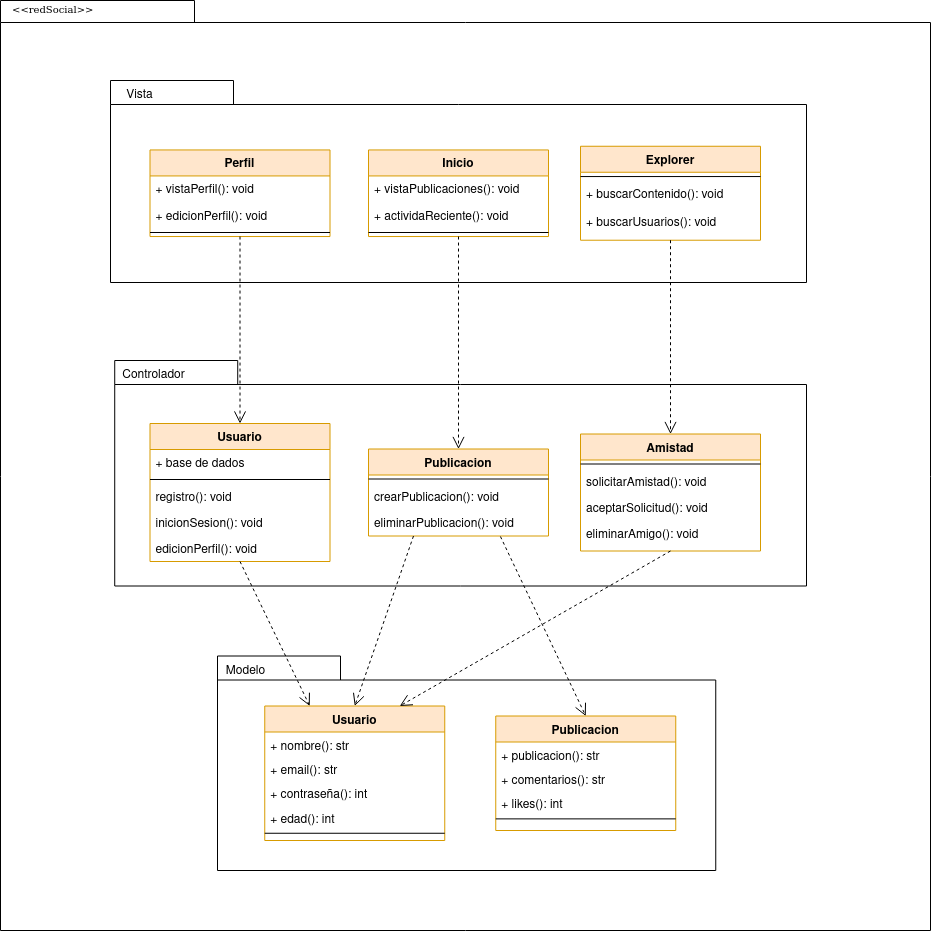

The diagram above was exported from draw.io. Its source (the exported page's mxGraphModel, read from the mxfile embedded in the PNG):
<mxGraphModel dx="2123" dy="932" grid="1" gridSize="10" guides="1" tooltips="1" connect="1" arrows="1" fold="1" page="1" pageScale="1" pageWidth="850" pageHeight="1100" math="0" shadow="0">
  <root>
    <mxCell id="0" />
    <mxCell id="1" parent="0" />
    <mxCell id="ihuZEYOarFzSpq3L2XKY-41" value="" style="shape=folder;fontStyle=1;spacingTop=10;tabWidth=194;tabHeight=22;tabPosition=left;html=1;rounded=0;shadow=0;comic=0;labelBackgroundColor=none;strokeWidth=1;fillColor=none;fontFamily=Verdana;fontSize=10;align=center;" vertex="1" parent="1">
      <mxGeometry x="270" y="70" width="930" height="930" as="geometry" />
    </mxCell>
    <mxCell id="ihuZEYOarFzSpq3L2XKY-1" value="" style="shape=folder;fontStyle=1;spacingTop=10;tabWidth=123;tabHeight=24;tabPosition=left;html=1;rounded=0;shadow=0;comic=0;labelBackgroundColor=none;strokeWidth=1;fontFamily=Verdana;fontSize=10;align=center;" vertex="1" parent="1">
      <mxGeometry x="380" y="150" width="696" height="202" as="geometry" />
    </mxCell>
    <mxCell id="ihuZEYOarFzSpq3L2XKY-2" value="Perfil" style="swimlane;fontStyle=1;align=center;verticalAlign=top;childLayout=stackLayout;horizontal=1;startSize=26;horizontalStack=0;resizeParent=1;resizeLast=0;collapsible=1;marginBottom=0;rounded=0;shadow=0;strokeWidth=1;fillColor=#ffe6cc;strokeColor=#d79b00;" vertex="1" parent="1">
      <mxGeometry x="419.5" y="219.44086666666664" width="180" height="86.6" as="geometry">
        <mxRectangle x="230" y="140" width="160" height="26" as="alternateBounds" />
      </mxGeometry>
    </mxCell>
    <mxCell id="ihuZEYOarFzSpq3L2XKY-3" value="+ vistaPerfil(): void" style="text;align=left;verticalAlign=top;spacingLeft=4;spacingRight=4;overflow=hidden;rotatable=0;points=[[0,0.5],[1,0.5]];portConstraint=eastwest;" vertex="1" parent="ihuZEYOarFzSpq3L2XKY-2">
      <mxGeometry y="26" width="180" height="26.259999999999998" as="geometry" />
    </mxCell>
    <mxCell id="ihuZEYOarFzSpq3L2XKY-44" value="+ edicionPerfil(): void" style="text;align=left;verticalAlign=top;spacingLeft=4;spacingRight=4;overflow=hidden;rotatable=0;points=[[0,0.5],[1,0.5]];portConstraint=eastwest;" vertex="1" parent="ihuZEYOarFzSpq3L2XKY-2">
      <mxGeometry y="52.26" width="180" height="26.259999999999998" as="geometry" />
    </mxCell>
    <mxCell id="ihuZEYOarFzSpq3L2XKY-4" value="" style="line;html=1;strokeWidth=1;align=left;verticalAlign=middle;spacingTop=-1;spacingLeft=3;spacingRight=3;rotatable=0;labelPosition=right;points=[];portConstraint=eastwest;" vertex="1" parent="ihuZEYOarFzSpq3L2XKY-2">
      <mxGeometry y="78.52" width="180" height="8.079999999999998" as="geometry" />
    </mxCell>
    <mxCell id="ihuZEYOarFzSpq3L2XKY-5" value="Inicio" style="swimlane;fontStyle=1;align=center;verticalAlign=top;childLayout=stackLayout;horizontal=1;startSize=26;horizontalStack=0;resizeParent=1;resizeLast=0;collapsible=1;marginBottom=0;rounded=0;shadow=0;strokeWidth=1;fillColor=#ffe6cc;strokeColor=#d79b00;" vertex="1" parent="1">
      <mxGeometry x="638" y="219.44086666666664" width="180" height="86.6" as="geometry">
        <mxRectangle x="230" y="140" width="160" height="26" as="alternateBounds" />
      </mxGeometry>
    </mxCell>
    <mxCell id="ihuZEYOarFzSpq3L2XKY-6" value="+ vistaPublicaciones(): void" style="text;align=left;verticalAlign=top;spacingLeft=4;spacingRight=4;overflow=hidden;rotatable=0;points=[[0,0.5],[1,0.5]];portConstraint=eastwest;" vertex="1" parent="ihuZEYOarFzSpq3L2XKY-5">
      <mxGeometry y="26" width="180" height="26.259999999999998" as="geometry" />
    </mxCell>
    <mxCell id="ihuZEYOarFzSpq3L2XKY-43" value="+ actividaReciente(): void" style="text;align=left;verticalAlign=top;spacingLeft=4;spacingRight=4;overflow=hidden;rotatable=0;points=[[0,0.5],[1,0.5]];portConstraint=eastwest;" vertex="1" parent="ihuZEYOarFzSpq3L2XKY-5">
      <mxGeometry y="52.26" width="180" height="26.259999999999998" as="geometry" />
    </mxCell>
    <mxCell id="ihuZEYOarFzSpq3L2XKY-7" value="" style="line;html=1;strokeWidth=1;align=left;verticalAlign=middle;spacingTop=-1;spacingLeft=3;spacingRight=3;rotatable=0;labelPosition=right;points=[];portConstraint=eastwest;" vertex="1" parent="ihuZEYOarFzSpq3L2XKY-5">
      <mxGeometry y="78.52" width="180" height="8.079999999999998" as="geometry" />
    </mxCell>
    <mxCell id="ihuZEYOarFzSpq3L2XKY-8" value="Vista" style="text;html=1;align=center;verticalAlign=middle;resizable=0;points=[];autosize=1;strokeColor=none;fillColor=none;" vertex="1" parent="1">
      <mxGeometry x="383.75" y="150" width="50" height="30" as="geometry" />
    </mxCell>
    <mxCell id="ihuZEYOarFzSpq3L2XKY-9" value="Explorer" style="swimlane;fontStyle=1;align=center;verticalAlign=top;childLayout=stackLayout;horizontal=1;startSize=26;horizontalStack=0;resizeParent=1;resizeLast=0;collapsible=1;marginBottom=0;rounded=0;shadow=0;strokeWidth=1;fillColor=#ffe6cc;strokeColor=#d79b00;" vertex="1" parent="1">
      <mxGeometry x="850" y="215.75" width="180" height="93.98" as="geometry">
        <mxRectangle x="230" y="140" width="160" height="26" as="alternateBounds" />
      </mxGeometry>
    </mxCell>
    <mxCell id="ihuZEYOarFzSpq3L2XKY-10" value="" style="line;html=1;strokeWidth=1;align=left;verticalAlign=middle;spacingTop=-1;spacingLeft=3;spacingRight=3;rotatable=0;labelPosition=right;points=[];portConstraint=eastwest;" vertex="1" parent="ihuZEYOarFzSpq3L2XKY-9">
      <mxGeometry y="26" width="180" height="8.618666666666666" as="geometry" />
    </mxCell>
    <mxCell id="ihuZEYOarFzSpq3L2XKY-11" value="+ buscarContenido(): void" style="text;align=left;verticalAlign=top;spacingLeft=4;spacingRight=4;overflow=hidden;rotatable=0;points=[[0,0.5],[1,0.5]];portConstraint=eastwest;rounded=0;shadow=0;html=0;" vertex="1" parent="ihuZEYOarFzSpq3L2XKY-9">
      <mxGeometry y="34.61866666666667" width="180" height="28.010666666666665" as="geometry" />
    </mxCell>
    <mxCell id="ihuZEYOarFzSpq3L2XKY-12" value="+ buscarUsuarios(): void" style="text;align=left;verticalAlign=top;spacingLeft=4;spacingRight=4;overflow=hidden;rotatable=0;points=[[0,0.5],[1,0.5]];portConstraint=eastwest;rounded=0;shadow=0;html=0;" vertex="1" parent="ihuZEYOarFzSpq3L2XKY-9">
      <mxGeometry y="62.629333333333335" width="180" height="28.010666666666665" as="geometry" />
    </mxCell>
    <mxCell id="ihuZEYOarFzSpq3L2XKY-14" value="" style="shape=folder;fontStyle=1;spacingTop=10;tabWidth=123;tabHeight=24;tabPosition=left;html=1;rounded=0;shadow=0;comic=0;labelBackgroundColor=none;strokeColor=#000000;strokeWidth=1;fillColor=#ffffff;fontFamily=Verdana;fontSize=10;fontColor=#000000;align=center;" vertex="1" parent="1">
      <mxGeometry x="487" y="725.5" width="498.25" height="214.5" as="geometry" />
    </mxCell>
    <mxCell id="ihuZEYOarFzSpq3L2XKY-15" value="" style="shape=folder;fontStyle=1;spacingTop=10;tabWidth=123;tabHeight=24;tabPosition=left;html=1;rounded=0;shadow=0;comic=0;labelBackgroundColor=none;strokeWidth=1;fontFamily=Verdana;fontSize=10;align=center;" vertex="1" parent="1">
      <mxGeometry x="384.23" y="430" width="691.77" height="225.5" as="geometry" />
    </mxCell>
    <mxCell id="ihuZEYOarFzSpq3L2XKY-16" value="Usuario" style="swimlane;fontStyle=1;align=center;verticalAlign=top;childLayout=stackLayout;horizontal=1;startSize=26;horizontalStack=0;resizeParent=1;resizeLast=0;collapsible=1;marginBottom=0;rounded=0;shadow=0;strokeWidth=1;fillColor=#ffe6cc;strokeColor=#d79b00;" vertex="1" parent="1">
      <mxGeometry x="419.5" y="493" width="180" height="138" as="geometry">
        <mxRectangle x="230" y="140" width="160" height="26" as="alternateBounds" />
      </mxGeometry>
    </mxCell>
    <mxCell id="ihuZEYOarFzSpq3L2XKY-17" value="+ base de dados" style="text;align=left;verticalAlign=top;spacingLeft=4;spacingRight=4;overflow=hidden;rotatable=0;points=[[0,0.5],[1,0.5]];portConstraint=eastwest;" vertex="1" parent="ihuZEYOarFzSpq3L2XKY-16">
      <mxGeometry y="26" width="180" height="26" as="geometry" />
    </mxCell>
    <mxCell id="ihuZEYOarFzSpq3L2XKY-18" value="" style="line;html=1;strokeWidth=1;align=left;verticalAlign=middle;spacingTop=-1;spacingLeft=3;spacingRight=3;rotatable=0;labelPosition=right;points=[];portConstraint=eastwest;" vertex="1" parent="ihuZEYOarFzSpq3L2XKY-16">
      <mxGeometry y="52" width="180" height="8" as="geometry" />
    </mxCell>
    <mxCell id="ihuZEYOarFzSpq3L2XKY-19" value="registro(): void" style="text;align=left;verticalAlign=top;spacingLeft=4;spacingRight=4;overflow=hidden;rotatable=0;points=[[0,0.5],[1,0.5]];portConstraint=eastwest;rounded=0;shadow=0;html=0;" vertex="1" parent="ihuZEYOarFzSpq3L2XKY-16">
      <mxGeometry y="60" width="180" height="26" as="geometry" />
    </mxCell>
    <mxCell id="ihuZEYOarFzSpq3L2XKY-45" value="inicionSesion(): void" style="text;align=left;verticalAlign=top;spacingLeft=4;spacingRight=4;overflow=hidden;rotatable=0;points=[[0,0.5],[1,0.5]];portConstraint=eastwest;rounded=0;shadow=0;html=0;" vertex="1" parent="ihuZEYOarFzSpq3L2XKY-16">
      <mxGeometry y="86" width="180" height="26" as="geometry" />
    </mxCell>
    <mxCell id="ihuZEYOarFzSpq3L2XKY-46" value="edicionPerfil(): void" style="text;align=left;verticalAlign=top;spacingLeft=4;spacingRight=4;overflow=hidden;rotatable=0;points=[[0,0.5],[1,0.5]];portConstraint=eastwest;rounded=0;shadow=0;html=0;" vertex="1" parent="ihuZEYOarFzSpq3L2XKY-16">
      <mxGeometry y="112" width="180" height="26" as="geometry" />
    </mxCell>
    <mxCell id="ihuZEYOarFzSpq3L2XKY-20" value="Controlador" style="text;html=1;align=center;verticalAlign=middle;resizable=0;points=[];autosize=1;strokeColor=none;fillColor=none;" vertex="1" parent="1">
      <mxGeometry x="377.75" y="430" width="90" height="30" as="geometry" />
    </mxCell>
    <mxCell id="ihuZEYOarFzSpq3L2XKY-21" style="edgeStyle=none;rounded=0;html=1;dashed=1;labelBackgroundColor=none;startFill=0;endArrow=open;endFill=0;endSize=10;fontFamily=Verdana;fontSize=10;entryX=0.5;entryY=0;entryDx=0;entryDy=0;exitX=0.5;exitY=1;exitDx=0;exitDy=0;" edge="1" parent="1" source="ihuZEYOarFzSpq3L2XKY-5" target="ihuZEYOarFzSpq3L2XKY-33">
      <mxGeometry relative="1" as="geometry">
        <mxPoint x="563.5" y="261.05" as="sourcePoint" />
        <mxPoint x="824.5" y="485.04999999999995" as="targetPoint" />
      </mxGeometry>
    </mxCell>
    <mxCell id="ihuZEYOarFzSpq3L2XKY-22" style="edgeStyle=none;rounded=0;html=1;dashed=1;labelBackgroundColor=none;startFill=0;endArrow=open;endFill=0;endSize=10;fontFamily=Verdana;fontSize=10;entryX=0.5;entryY=0;exitX=0.5;exitY=1;exitDx=0;exitDy=0;entryDx=0;entryDy=0;" edge="1" parent="1" source="ihuZEYOarFzSpq3L2XKY-2" target="ihuZEYOarFzSpq3L2XKY-16">
      <mxGeometry relative="1" as="geometry">
        <mxPoint x="483.49694251892925" y="345.5" as="sourcePoint" />
        <mxPoint x="543.4540000000002" y="404.27" as="targetPoint" />
      </mxGeometry>
    </mxCell>
    <mxCell id="ihuZEYOarFzSpq3L2XKY-23" style="edgeStyle=none;rounded=0;html=1;dashed=1;labelBackgroundColor=none;startFill=0;endArrow=open;endFill=0;endSize=10;fontFamily=Verdana;fontSize=10;entryX=0.5;entryY=0;entryDx=0;entryDy=0;exitX=0.5;exitY=1;exitDx=0;exitDy=0;" edge="1" parent="1" source="ihuZEYOarFzSpq3L2XKY-9" target="ihuZEYOarFzSpq3L2XKY-48">
      <mxGeometry relative="1" as="geometry">
        <mxPoint x="810" y="310" as="sourcePoint" />
        <mxPoint x="929.5" y="509.5" as="targetPoint" />
      </mxGeometry>
    </mxCell>
    <mxCell id="ihuZEYOarFzSpq3L2XKY-24" value="Usuario" style="swimlane;fontStyle=1;align=center;verticalAlign=top;childLayout=stackLayout;horizontal=1;startSize=26;horizontalStack=0;resizeParent=1;resizeLast=0;collapsible=1;marginBottom=0;rounded=0;shadow=0;strokeWidth=1;fillColor=#ffe6cc;strokeColor=#d79b00;" vertex="1" parent="1">
      <mxGeometry x="534.25" y="775.5" width="180" height="134.5" as="geometry">
        <mxRectangle x="230" y="140" width="160" height="26" as="alternateBounds" />
      </mxGeometry>
    </mxCell>
    <mxCell id="ihuZEYOarFzSpq3L2XKY-25" value="+ nombre(): str" style="text;align=left;verticalAlign=top;spacingLeft=4;spacingRight=4;overflow=hidden;rotatable=0;points=[[0,0.5],[1,0.5]];portConstraint=eastwest;" vertex="1" parent="ihuZEYOarFzSpq3L2XKY-24">
      <mxGeometry y="26" width="180" height="24.375" as="geometry" />
    </mxCell>
    <mxCell id="ihuZEYOarFzSpq3L2XKY-26" value="+ email(): str" style="text;align=left;verticalAlign=top;spacingLeft=4;spacingRight=4;overflow=hidden;rotatable=0;points=[[0,0.5],[1,0.5]];portConstraint=eastwest;" vertex="1" parent="ihuZEYOarFzSpq3L2XKY-24">
      <mxGeometry y="50.375" width="180" height="24.375" as="geometry" />
    </mxCell>
    <mxCell id="ihuZEYOarFzSpq3L2XKY-27" value="+ contraseña(): int" style="text;align=left;verticalAlign=top;spacingLeft=4;spacingRight=4;overflow=hidden;rotatable=0;points=[[0,0.5],[1,0.5]];portConstraint=eastwest;" vertex="1" parent="ihuZEYOarFzSpq3L2XKY-24">
      <mxGeometry y="74.75" width="180" height="24.375" as="geometry" />
    </mxCell>
    <mxCell id="ihuZEYOarFzSpq3L2XKY-28" value="+ edad(): int" style="text;align=left;verticalAlign=top;spacingLeft=4;spacingRight=4;overflow=hidden;rotatable=0;points=[[0,0.5],[1,0.5]];portConstraint=eastwest;" vertex="1" parent="ihuZEYOarFzSpq3L2XKY-24">
      <mxGeometry y="99.125" width="180" height="24.375" as="geometry" />
    </mxCell>
    <mxCell id="ihuZEYOarFzSpq3L2XKY-30" value="" style="line;html=1;strokeWidth=1;align=left;verticalAlign=middle;spacingTop=-1;spacingLeft=3;spacingRight=3;rotatable=0;labelPosition=right;points=[];portConstraint=eastwest;" vertex="1" parent="ihuZEYOarFzSpq3L2XKY-24">
      <mxGeometry y="123.5" width="180" height="7.5" as="geometry" />
    </mxCell>
    <mxCell id="ihuZEYOarFzSpq3L2XKY-31" style="edgeStyle=none;rounded=0;html=1;dashed=1;labelBackgroundColor=none;startFill=0;endArrow=open;endFill=0;endSize=10;fontFamily=Verdana;fontSize=10;entryX=0.25;entryY=0;exitX=0.5;exitY=1;exitDx=0;exitDy=0;entryDx=0;entryDy=0;" edge="1" parent="1" source="ihuZEYOarFzSpq3L2XKY-16" target="ihuZEYOarFzSpq3L2XKY-24">
      <mxGeometry relative="1" as="geometry">
        <mxPoint x="711.2281765195671" y="641" as="sourcePoint" />
        <mxPoint x="643.4960000000001" y="702.0799999999999" as="targetPoint" />
      </mxGeometry>
    </mxCell>
    <mxCell id="ihuZEYOarFzSpq3L2XKY-32" value="Modelo" style="text;html=1;align=center;verticalAlign=middle;resizable=0;points=[];autosize=1;strokeColor=none;fillColor=none;" vertex="1" parent="1">
      <mxGeometry x="484.75" y="725.5" width="60" height="30" as="geometry" />
    </mxCell>
    <mxCell id="ihuZEYOarFzSpq3L2XKY-33" value="Publicacion" style="swimlane;fontStyle=1;align=center;verticalAlign=top;childLayout=stackLayout;horizontal=1;startSize=26;horizontalStack=0;resizeParent=1;resizeLast=0;collapsible=1;marginBottom=0;rounded=0;shadow=0;strokeWidth=1;fillColor=#ffe6cc;strokeColor=#d79b00;" vertex="1" parent="1">
      <mxGeometry x="638" y="518.5" width="180" height="87" as="geometry">
        <mxRectangle x="230" y="140" width="160" height="26" as="alternateBounds" />
      </mxGeometry>
    </mxCell>
    <mxCell id="ihuZEYOarFzSpq3L2XKY-36" value="" style="line;html=1;strokeWidth=1;align=left;verticalAlign=middle;spacingTop=-1;spacingLeft=3;spacingRight=3;rotatable=0;labelPosition=right;points=[];portConstraint=eastwest;" vertex="1" parent="ihuZEYOarFzSpq3L2XKY-33">
      <mxGeometry y="26" width="180" height="8" as="geometry" />
    </mxCell>
    <mxCell id="ihuZEYOarFzSpq3L2XKY-37" value="crearPublicacion(): void" style="text;align=left;verticalAlign=top;spacingLeft=4;spacingRight=4;overflow=hidden;rotatable=0;points=[[0,0.5],[1,0.5]];portConstraint=eastwest;rounded=0;shadow=0;html=0;" vertex="1" parent="ihuZEYOarFzSpq3L2XKY-33">
      <mxGeometry y="34" width="180" height="26" as="geometry" />
    </mxCell>
    <mxCell id="ihuZEYOarFzSpq3L2XKY-38" value="eliminarPublicacion(): void" style="text;align=left;verticalAlign=top;spacingLeft=4;spacingRight=4;overflow=hidden;rotatable=0;points=[[0,0.5],[1,0.5]];portConstraint=eastwest;rounded=0;shadow=0;html=0;" vertex="1" parent="ihuZEYOarFzSpq3L2XKY-33">
      <mxGeometry y="60" width="180" height="26" as="geometry" />
    </mxCell>
    <mxCell id="ihuZEYOarFzSpq3L2XKY-40" style="edgeStyle=none;rounded=0;html=1;dashed=1;labelBackgroundColor=none;startFill=0;endArrow=open;endFill=0;endSize=10;fontFamily=Verdana;fontSize=10;entryX=0.5;entryY=0;exitX=0.25;exitY=1;exitDx=0;exitDy=0;entryDx=0;entryDy=0;" edge="1" parent="1" source="ihuZEYOarFzSpq3L2XKY-33" target="ihuZEYOarFzSpq3L2XKY-24">
      <mxGeometry relative="1" as="geometry">
        <mxPoint x="629" y="613" as="sourcePoint" />
        <mxPoint x="684" y="786" as="targetPoint" />
      </mxGeometry>
    </mxCell>
    <mxCell id="ihuZEYOarFzSpq3L2XKY-42" value="&amp;lt;&amp;lt;redSocial&amp;gt;&amp;gt;" style="text;html=1;align=left;verticalAlign=top;spacingTop=-4;fontSize=10;fontFamily=Verdana" vertex="1" parent="1">
      <mxGeometry x="280" y="70" width="130" height="20" as="geometry" />
    </mxCell>
    <mxCell id="ihuZEYOarFzSpq3L2XKY-48" value="Amistad" style="swimlane;fontStyle=1;align=center;verticalAlign=top;childLayout=stackLayout;horizontal=1;startSize=26;horizontalStack=0;resizeParent=1;resizeLast=0;collapsible=1;marginBottom=0;rounded=0;shadow=0;strokeWidth=1;fillColor=#ffe6cc;strokeColor=#d79b00;" vertex="1" parent="1">
      <mxGeometry x="850" y="503.5" width="180" height="117" as="geometry">
        <mxRectangle x="230" y="140" width="160" height="26" as="alternateBounds" />
      </mxGeometry>
    </mxCell>
    <mxCell id="ihuZEYOarFzSpq3L2XKY-49" value="" style="line;html=1;strokeWidth=1;align=left;verticalAlign=middle;spacingTop=-1;spacingLeft=3;spacingRight=3;rotatable=0;labelPosition=right;points=[];portConstraint=eastwest;" vertex="1" parent="ihuZEYOarFzSpq3L2XKY-48">
      <mxGeometry y="26" width="180" height="8" as="geometry" />
    </mxCell>
    <mxCell id="ihuZEYOarFzSpq3L2XKY-50" value="solicitarAmistad(): void" style="text;align=left;verticalAlign=top;spacingLeft=4;spacingRight=4;overflow=hidden;rotatable=0;points=[[0,0.5],[1,0.5]];portConstraint=eastwest;rounded=0;shadow=0;html=0;" vertex="1" parent="ihuZEYOarFzSpq3L2XKY-48">
      <mxGeometry y="34" width="180" height="26" as="geometry" />
    </mxCell>
    <mxCell id="ihuZEYOarFzSpq3L2XKY-51" value="aceptarSolicitud(): void" style="text;align=left;verticalAlign=top;spacingLeft=4;spacingRight=4;overflow=hidden;rotatable=0;points=[[0,0.5],[1,0.5]];portConstraint=eastwest;rounded=0;shadow=0;html=0;" vertex="1" parent="ihuZEYOarFzSpq3L2XKY-48">
      <mxGeometry y="60" width="180" height="26" as="geometry" />
    </mxCell>
    <mxCell id="ihuZEYOarFzSpq3L2XKY-52" value="eliminarAmigo(): void" style="text;align=left;verticalAlign=top;spacingLeft=4;spacingRight=4;overflow=hidden;rotatable=0;points=[[0,0.5],[1,0.5]];portConstraint=eastwest;rounded=0;shadow=0;html=0;" vertex="1" parent="ihuZEYOarFzSpq3L2XKY-48">
      <mxGeometry y="86" width="180" height="26" as="geometry" />
    </mxCell>
    <mxCell id="ihuZEYOarFzSpq3L2XKY-53" value="Publicacion" style="swimlane;fontStyle=1;align=center;verticalAlign=top;childLayout=stackLayout;horizontal=1;startSize=26;horizontalStack=0;resizeParent=1;resizeLast=0;collapsible=1;marginBottom=0;rounded=0;shadow=0;strokeWidth=1;fillColor=#ffe6cc;strokeColor=#d79b00;" vertex="1" parent="1">
      <mxGeometry x="765.25" y="785.5" width="180" height="114.5" as="geometry">
        <mxRectangle x="230" y="140" width="160" height="26" as="alternateBounds" />
      </mxGeometry>
    </mxCell>
    <mxCell id="ihuZEYOarFzSpq3L2XKY-54" value="+ publicacion(): str" style="text;align=left;verticalAlign=top;spacingLeft=4;spacingRight=4;overflow=hidden;rotatable=0;points=[[0,0.5],[1,0.5]];portConstraint=eastwest;" vertex="1" parent="ihuZEYOarFzSpq3L2XKY-53">
      <mxGeometry y="26" width="180" height="24.375" as="geometry" />
    </mxCell>
    <mxCell id="ihuZEYOarFzSpq3L2XKY-55" value="+ comentarios(): str" style="text;align=left;verticalAlign=top;spacingLeft=4;spacingRight=4;overflow=hidden;rotatable=0;points=[[0,0.5],[1,0.5]];portConstraint=eastwest;" vertex="1" parent="ihuZEYOarFzSpq3L2XKY-53">
      <mxGeometry y="50.375" width="180" height="24.375" as="geometry" />
    </mxCell>
    <mxCell id="ihuZEYOarFzSpq3L2XKY-56" value="+ likes(): int" style="text;align=left;verticalAlign=top;spacingLeft=4;spacingRight=4;overflow=hidden;rotatable=0;points=[[0,0.5],[1,0.5]];portConstraint=eastwest;" vertex="1" parent="ihuZEYOarFzSpq3L2XKY-53">
      <mxGeometry y="74.75" width="180" height="24.375" as="geometry" />
    </mxCell>
    <mxCell id="ihuZEYOarFzSpq3L2XKY-59" value="" style="line;html=1;strokeWidth=1;align=left;verticalAlign=middle;spacingTop=-1;spacingLeft=3;spacingRight=3;rotatable=0;labelPosition=right;points=[];portConstraint=eastwest;" vertex="1" parent="ihuZEYOarFzSpq3L2XKY-53">
      <mxGeometry y="99.125" width="180" height="7.5" as="geometry" />
    </mxCell>
    <mxCell id="ihuZEYOarFzSpq3L2XKY-60" style="edgeStyle=none;rounded=0;html=1;dashed=1;labelBackgroundColor=none;startFill=0;endArrow=open;endFill=0;endSize=10;fontFamily=Verdana;fontSize=10;entryX=0.5;entryY=0;exitX=0.733;exitY=1.058;exitDx=0;exitDy=0;entryDx=0;entryDy=0;exitPerimeter=0;" edge="1" parent="1" source="ihuZEYOarFzSpq3L2XKY-38" target="ihuZEYOarFzSpq3L2XKY-53">
      <mxGeometry relative="1" as="geometry">
        <mxPoint x="693" y="616" as="sourcePoint" />
        <mxPoint x="634" y="786" as="targetPoint" />
      </mxGeometry>
    </mxCell>
    <mxCell id="ihuZEYOarFzSpq3L2XKY-61" style="edgeStyle=none;rounded=0;html=1;dashed=1;labelBackgroundColor=none;startFill=0;endArrow=open;endFill=0;endSize=10;fontFamily=Verdana;fontSize=10;entryX=0.75;entryY=0;exitX=0.5;exitY=1;exitDx=0;exitDy=0;entryDx=0;entryDy=0;" edge="1" parent="1" source="ihuZEYOarFzSpq3L2XKY-48" target="ihuZEYOarFzSpq3L2XKY-24">
      <mxGeometry relative="1" as="geometry">
        <mxPoint x="768" y="617" as="sourcePoint" />
        <mxPoint x="865" y="796" as="targetPoint" />
      </mxGeometry>
    </mxCell>
  </root>
</mxGraphModel>